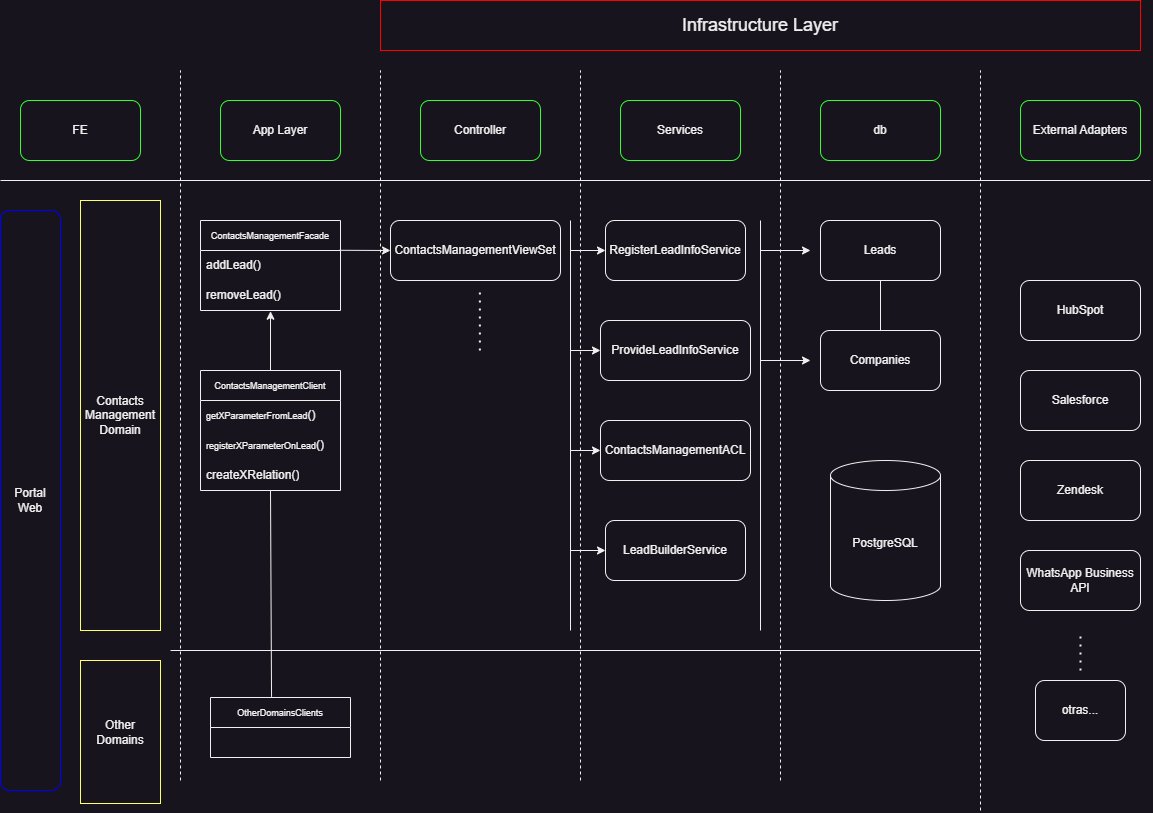

The diagram above was exported from draw.io. Its source (the exported page's mxGraphModel, read from the mxfile embedded in the PNG):
<mxGraphModel dx="1591" dy="786" grid="1" gridSize="10" guides="1" tooltips="1" connect="1" arrows="1" fold="1" page="1" pageScale="1" pageWidth="1169" pageHeight="827" math="0" shadow="0">
  <root>
    <mxCell id="0" />
    <mxCell id="1" parent="0" />
    <mxCell id="NrRqqa43vkLMXl32aHlb-1" value="FE" style="rounded=1;whiteSpace=wrap;html=1;strokeColor=#33FF33;" parent="1" vertex="1">
      <mxGeometry x="30" y="110" width="120" height="60" as="geometry" />
    </mxCell>
    <mxCell id="NrRqqa43vkLMXl32aHlb-2" value="App Layer" style="rounded=1;whiteSpace=wrap;html=1;strokeColor=#33FF33;" parent="1" vertex="1">
      <mxGeometry x="230" y="110" width="120" height="60" as="geometry" />
    </mxCell>
    <mxCell id="NrRqqa43vkLMXl32aHlb-3" value="Controller" style="rounded=1;whiteSpace=wrap;html=1;strokeColor=#33FF33;" parent="1" vertex="1">
      <mxGeometry x="430" y="110" width="120" height="60" as="geometry" />
    </mxCell>
    <mxCell id="NrRqqa43vkLMXl32aHlb-4" value="Services" style="rounded=1;whiteSpace=wrap;html=1;strokeColor=#33FF33;" parent="1" vertex="1">
      <mxGeometry x="630" y="110" width="120" height="60" as="geometry" />
    </mxCell>
    <mxCell id="NrRqqa43vkLMXl32aHlb-5" value="db" style="rounded=1;whiteSpace=wrap;html=1;strokeColor=#33FF33;" parent="1" vertex="1">
      <mxGeometry x="830" y="110" width="120" height="60" as="geometry" />
    </mxCell>
    <mxCell id="NrRqqa43vkLMXl32aHlb-6" value="Portal Web" style="rounded=1;whiteSpace=wrap;html=1;strokeColor=#0000FF;" parent="1" vertex="1">
      <mxGeometry x="10" y="220" width="60" height="580" as="geometry" />
    </mxCell>
    <mxCell id="9J80-8lfFD3dLldF2rKE-2" value="" style="endArrow=none;dashed=1;html=1;rounded=0;" edge="1" parent="1">
      <mxGeometry width="50" height="50" relative="1" as="geometry">
        <mxPoint x="190" y="790" as="sourcePoint" />
        <mxPoint x="190" y="80" as="targetPoint" />
      </mxGeometry>
    </mxCell>
    <mxCell id="9J80-8lfFD3dLldF2rKE-3" value="" style="endArrow=none;dashed=1;html=1;rounded=0;" edge="1" parent="1">
      <mxGeometry width="50" height="50" relative="1" as="geometry">
        <mxPoint x="390" y="790" as="sourcePoint" />
        <mxPoint x="390" y="80" as="targetPoint" />
      </mxGeometry>
    </mxCell>
    <mxCell id="9J80-8lfFD3dLldF2rKE-4" value="" style="endArrow=none;dashed=1;html=1;rounded=0;" edge="1" parent="1">
      <mxGeometry width="50" height="50" relative="1" as="geometry">
        <mxPoint x="590" y="790" as="sourcePoint" />
        <mxPoint x="590" y="80" as="targetPoint" />
      </mxGeometry>
    </mxCell>
    <mxCell id="9J80-8lfFD3dLldF2rKE-5" value="" style="endArrow=none;dashed=1;html=1;rounded=0;" edge="1" parent="1">
      <mxGeometry width="50" height="50" relative="1" as="geometry">
        <mxPoint x="790" y="790" as="sourcePoint" />
        <mxPoint x="790" y="80" as="targetPoint" />
      </mxGeometry>
    </mxCell>
    <mxCell id="9J80-8lfFD3dLldF2rKE-6" value="" style="endArrow=none;dashed=1;html=1;rounded=0;" edge="1" parent="1">
      <mxGeometry width="50" height="50" relative="1" as="geometry">
        <mxPoint x="990" y="820" as="sourcePoint" />
        <mxPoint x="990" y="80" as="targetPoint" />
      </mxGeometry>
    </mxCell>
    <mxCell id="9J80-8lfFD3dLldF2rKE-7" value="&lt;font style=&quot;font-size: 9px;&quot;&gt;ContactsManagementFacade&lt;/font&gt;" style="swimlane;fontStyle=0;childLayout=stackLayout;horizontal=1;startSize=30;horizontalStack=0;resizeParent=1;resizeParentMax=0;resizeLast=0;collapsible=1;marginBottom=0;whiteSpace=wrap;html=1;" vertex="1" parent="1">
      <mxGeometry x="210" y="230" width="140" height="90" as="geometry" />
    </mxCell>
    <mxCell id="9J80-8lfFD3dLldF2rKE-8" value="addLead()" style="text;strokeColor=none;fillColor=none;align=left;verticalAlign=middle;spacingLeft=4;spacingRight=4;overflow=hidden;points=[[0,0.5],[1,0.5]];portConstraint=eastwest;rotatable=0;whiteSpace=wrap;html=1;" vertex="1" parent="9J80-8lfFD3dLldF2rKE-7">
      <mxGeometry y="30" width="140" height="30" as="geometry" />
    </mxCell>
    <mxCell id="9J80-8lfFD3dLldF2rKE-10" value="&lt;font style=&quot;font-size: 12px;&quot;&gt;removeLead()&lt;/font&gt;" style="text;strokeColor=none;fillColor=none;align=left;verticalAlign=middle;spacingLeft=4;spacingRight=4;overflow=hidden;points=[[0,0.5],[1,0.5]];portConstraint=eastwest;rotatable=0;whiteSpace=wrap;html=1;" vertex="1" parent="9J80-8lfFD3dLldF2rKE-7">
      <mxGeometry y="60" width="140" height="30" as="geometry" />
    </mxCell>
    <mxCell id="9J80-8lfFD3dLldF2rKE-11" value="&lt;font style=&quot;font-size: 9px;&quot;&gt;ContactsManagementClient&lt;/font&gt;" style="swimlane;fontStyle=0;childLayout=stackLayout;horizontal=1;startSize=30;horizontalStack=0;resizeParent=1;resizeParentMax=0;resizeLast=0;collapsible=1;marginBottom=0;whiteSpace=wrap;html=1;" vertex="1" parent="1">
      <mxGeometry x="210" y="380" width="140" height="120" as="geometry" />
    </mxCell>
    <mxCell id="9J80-8lfFD3dLldF2rKE-12" value="&lt;font style=&quot;font-size: 9px;&quot;&gt;getXParameterFromLead&lt;/font&gt;()" style="text;strokeColor=none;fillColor=none;align=left;verticalAlign=middle;spacingLeft=4;spacingRight=4;overflow=hidden;points=[[0,0.5],[1,0.5]];portConstraint=eastwest;rotatable=0;whiteSpace=wrap;html=1;" vertex="1" parent="9J80-8lfFD3dLldF2rKE-11">
      <mxGeometry y="30" width="140" height="30" as="geometry" />
    </mxCell>
    <mxCell id="9J80-8lfFD3dLldF2rKE-13" value="&lt;font style=&quot;font-size: 9px;&quot;&gt;registerXParameterOnLead&lt;/font&gt;()" style="text;strokeColor=none;fillColor=none;align=left;verticalAlign=middle;spacingLeft=4;spacingRight=4;overflow=hidden;points=[[0,0.5],[1,0.5]];portConstraint=eastwest;rotatable=0;whiteSpace=wrap;html=1;" vertex="1" parent="9J80-8lfFD3dLldF2rKE-11">
      <mxGeometry y="60" width="140" height="30" as="geometry" />
    </mxCell>
    <mxCell id="9J80-8lfFD3dLldF2rKE-14" value="createXRelation()" style="text;strokeColor=none;fillColor=none;align=left;verticalAlign=middle;spacingLeft=4;spacingRight=4;overflow=hidden;points=[[0,0.5],[1,0.5]];portConstraint=eastwest;rotatable=0;whiteSpace=wrap;html=1;" vertex="1" parent="9J80-8lfFD3dLldF2rKE-11">
      <mxGeometry y="90" width="140" height="30" as="geometry" />
    </mxCell>
    <mxCell id="9J80-8lfFD3dLldF2rKE-15" value="ContactsManagementViewSet" style="rounded=1;whiteSpace=wrap;html=1;" vertex="1" parent="1">
      <mxGeometry x="400" y="230" width="170" height="60" as="geometry" />
    </mxCell>
    <mxCell id="9J80-8lfFD3dLldF2rKE-17" value="RegisterLeadInfoService" style="rounded=1;whiteSpace=wrap;html=1;" vertex="1" parent="1">
      <mxGeometry x="615" y="230" width="140" height="60" as="geometry" />
    </mxCell>
    <mxCell id="9J80-8lfFD3dLldF2rKE-18" value="ProvideLeadInfoService" style="rounded=1;whiteSpace=wrap;html=1;" vertex="1" parent="1">
      <mxGeometry x="610" y="330" width="150" height="60" as="geometry" />
    </mxCell>
    <mxCell id="9J80-8lfFD3dLldF2rKE-19" value="ContactsManagementACL" style="rounded=1;whiteSpace=wrap;html=1;" vertex="1" parent="1">
      <mxGeometry x="610" y="430" width="150" height="60" as="geometry" />
    </mxCell>
    <mxCell id="9J80-8lfFD3dLldF2rKE-20" value="LeadBuilderService" style="rounded=1;whiteSpace=wrap;html=1;" vertex="1" parent="1">
      <mxGeometry x="615" y="530" width="140" height="60" as="geometry" />
    </mxCell>
    <mxCell id="9J80-8lfFD3dLldF2rKE-21" value="External Adapters" style="rounded=1;whiteSpace=wrap;html=1;strokeColor=#33FF33;" vertex="1" parent="1">
      <mxGeometry x="1030" y="110" width="120" height="60" as="geometry" />
    </mxCell>
    <mxCell id="9J80-8lfFD3dLldF2rKE-22" value="Leads" style="rounded=1;whiteSpace=wrap;html=1;" vertex="1" parent="1">
      <mxGeometry x="830" y="230" width="120" height="60" as="geometry" />
    </mxCell>
    <mxCell id="9J80-8lfFD3dLldF2rKE-23" value="Companies" style="rounded=1;whiteSpace=wrap;html=1;" vertex="1" parent="1">
      <mxGeometry x="830" y="340" width="120" height="60" as="geometry" />
    </mxCell>
    <mxCell id="9J80-8lfFD3dLldF2rKE-24" value="PostgreSQL" style="shape=cylinder3;whiteSpace=wrap;html=1;boundedLbl=1;backgroundOutline=1;size=15;" vertex="1" parent="1">
      <mxGeometry x="840" y="470" width="110" height="140" as="geometry" />
    </mxCell>
    <mxCell id="9J80-8lfFD3dLldF2rKE-25" value="HubSpot" style="rounded=1;whiteSpace=wrap;html=1;" vertex="1" parent="1">
      <mxGeometry x="1030" y="290" width="120" height="60" as="geometry" />
    </mxCell>
    <mxCell id="9J80-8lfFD3dLldF2rKE-26" value="Salesforce" style="rounded=1;whiteSpace=wrap;html=1;" vertex="1" parent="1">
      <mxGeometry x="1030" y="380" width="120" height="60" as="geometry" />
    </mxCell>
    <mxCell id="9J80-8lfFD3dLldF2rKE-27" value="Zendesk" style="rounded=1;whiteSpace=wrap;html=1;" vertex="1" parent="1">
      <mxGeometry x="1030" y="470" width="120" height="60" as="geometry" />
    </mxCell>
    <mxCell id="9J80-8lfFD3dLldF2rKE-28" value="WhatsApp Business API" style="rounded=1;whiteSpace=wrap;html=1;" vertex="1" parent="1">
      <mxGeometry x="1030" y="560" width="120" height="60" as="geometry" />
    </mxCell>
    <mxCell id="9J80-8lfFD3dLldF2rKE-29" value="" style="endArrow=none;dashed=1;html=1;dashPattern=1 3;strokeWidth=2;rounded=0;" edge="1" parent="1">
      <mxGeometry width="50" height="50" relative="1" as="geometry">
        <mxPoint x="1090" y="680" as="sourcePoint" />
        <mxPoint x="1090" y="640" as="targetPoint" />
      </mxGeometry>
    </mxCell>
    <mxCell id="9J80-8lfFD3dLldF2rKE-30" value="otras..." style="rounded=1;whiteSpace=wrap;html=1;" vertex="1" parent="1">
      <mxGeometry x="1045" y="690" width="90" height="60" as="geometry" />
    </mxCell>
    <mxCell id="9J80-8lfFD3dLldF2rKE-32" value="" style="endArrow=none;html=1;rounded=0;entryX=0.5;entryY=0;entryDx=0;entryDy=0;exitX=0.5;exitY=1;exitDx=0;exitDy=0;" edge="1" parent="1" source="9J80-8lfFD3dLldF2rKE-22" target="9J80-8lfFD3dLldF2rKE-23">
      <mxGeometry width="50" height="50" relative="1" as="geometry">
        <mxPoint x="860" y="260" as="sourcePoint" />
        <mxPoint x="910" y="210" as="targetPoint" />
      </mxGeometry>
    </mxCell>
    <mxCell id="9J80-8lfFD3dLldF2rKE-33" value="" style="endArrow=none;html=1;rounded=0;" edge="1" parent="1">
      <mxGeometry width="50" height="50" relative="1" as="geometry">
        <mxPoint x="770" y="640" as="sourcePoint" />
        <mxPoint x="770" y="230" as="targetPoint" />
      </mxGeometry>
    </mxCell>
    <mxCell id="9J80-8lfFD3dLldF2rKE-34" value="" style="endArrow=classic;html=1;rounded=0;" edge="1" parent="1">
      <mxGeometry width="50" height="50" relative="1" as="geometry">
        <mxPoint x="770" y="260" as="sourcePoint" />
        <mxPoint x="820" y="260" as="targetPoint" />
      </mxGeometry>
    </mxCell>
    <mxCell id="9J80-8lfFD3dLldF2rKE-35" value="" style="endArrow=none;dashed=1;html=1;dashPattern=1 3;strokeWidth=2;rounded=0;" edge="1" parent="1">
      <mxGeometry width="50" height="50" relative="1" as="geometry">
        <mxPoint x="489.38" y="360" as="sourcePoint" />
        <mxPoint x="489.38" y="300" as="targetPoint" />
      </mxGeometry>
    </mxCell>
    <mxCell id="9J80-8lfFD3dLldF2rKE-36" value="" style="endArrow=none;html=1;rounded=0;" edge="1" parent="1">
      <mxGeometry width="50" height="50" relative="1" as="geometry">
        <mxPoint x="10" y="190" as="sourcePoint" />
        <mxPoint x="1160" y="190" as="targetPoint" />
      </mxGeometry>
    </mxCell>
    <mxCell id="9J80-8lfFD3dLldF2rKE-37" value="" style="endArrow=classic;html=1;rounded=0;" edge="1" parent="1">
      <mxGeometry width="50" height="50" relative="1" as="geometry">
        <mxPoint x="770" y="370" as="sourcePoint" />
        <mxPoint x="820" y="370" as="targetPoint" />
      </mxGeometry>
    </mxCell>
    <mxCell id="9J80-8lfFD3dLldF2rKE-38" value="" style="endArrow=classic;html=1;rounded=0;entryX=0;entryY=0.5;entryDx=0;entryDy=0;exitX=0.994;exitY=0.331;exitDx=0;exitDy=0;exitPerimeter=0;" edge="1" parent="1" source="9J80-8lfFD3dLldF2rKE-7" target="9J80-8lfFD3dLldF2rKE-15">
      <mxGeometry width="50" height="50" relative="1" as="geometry">
        <mxPoint x="350" y="261" as="sourcePoint" />
        <mxPoint x="400" y="220" as="targetPoint" />
      </mxGeometry>
    </mxCell>
    <mxCell id="9J80-8lfFD3dLldF2rKE-39" value="" style="endArrow=classic;html=1;rounded=0;entryX=0.5;entryY=1.024;entryDx=0;entryDy=0;entryPerimeter=0;exitX=0.5;exitY=0;exitDx=0;exitDy=0;" edge="1" parent="1" source="9J80-8lfFD3dLldF2rKE-11" target="9J80-8lfFD3dLldF2rKE-10">
      <mxGeometry width="50" height="50" relative="1" as="geometry">
        <mxPoint x="240" y="390" as="sourcePoint" />
        <mxPoint x="290" y="340" as="targetPoint" />
      </mxGeometry>
    </mxCell>
    <mxCell id="9J80-8lfFD3dLldF2rKE-40" value="" style="endArrow=none;html=1;rounded=0;" edge="1" parent="1">
      <mxGeometry width="50" height="50" relative="1" as="geometry">
        <mxPoint x="580" y="640" as="sourcePoint" />
        <mxPoint x="580" y="230" as="targetPoint" />
      </mxGeometry>
    </mxCell>
    <mxCell id="9J80-8lfFD3dLldF2rKE-41" value="" style="endArrow=classic;html=1;rounded=0;entryX=0;entryY=0.5;entryDx=0;entryDy=0;" edge="1" parent="1" target="9J80-8lfFD3dLldF2rKE-17">
      <mxGeometry width="50" height="50" relative="1" as="geometry">
        <mxPoint x="580" y="260" as="sourcePoint" />
        <mxPoint x="630" y="210" as="targetPoint" />
      </mxGeometry>
    </mxCell>
    <mxCell id="9J80-8lfFD3dLldF2rKE-42" value="" style="endArrow=classic;html=1;rounded=0;entryX=0;entryY=0.5;entryDx=0;entryDy=0;" edge="1" parent="1" target="9J80-8lfFD3dLldF2rKE-18">
      <mxGeometry width="50" height="50" relative="1" as="geometry">
        <mxPoint x="580" y="360" as="sourcePoint" />
        <mxPoint x="630" y="310" as="targetPoint" />
      </mxGeometry>
    </mxCell>
    <mxCell id="9J80-8lfFD3dLldF2rKE-43" value="" style="endArrow=classic;html=1;rounded=0;entryX=0;entryY=0.5;entryDx=0;entryDy=0;" edge="1" parent="1" target="9J80-8lfFD3dLldF2rKE-19">
      <mxGeometry width="50" height="50" relative="1" as="geometry">
        <mxPoint x="580" y="460" as="sourcePoint" />
        <mxPoint x="630" y="410" as="targetPoint" />
      </mxGeometry>
    </mxCell>
    <mxCell id="9J80-8lfFD3dLldF2rKE-44" value="" style="endArrow=classic;html=1;rounded=0;entryX=0;entryY=0.5;entryDx=0;entryDy=0;" edge="1" parent="1" target="9J80-8lfFD3dLldF2rKE-20">
      <mxGeometry width="50" height="50" relative="1" as="geometry">
        <mxPoint x="580" y="560" as="sourcePoint" />
        <mxPoint x="630" y="510" as="targetPoint" />
      </mxGeometry>
    </mxCell>
    <mxCell id="9J80-8lfFD3dLldF2rKE-45" value="" style="endArrow=none;html=1;rounded=0;exitX=0.436;exitY=-0.011;exitDx=0;exitDy=0;exitPerimeter=0;" edge="1" parent="1" source="9J80-8lfFD3dLldF2rKE-50">
      <mxGeometry width="50" height="50" relative="1" as="geometry">
        <mxPoint x="280.3199999999997" y="698.1399999999999" as="sourcePoint" />
        <mxPoint x="280" y="500" as="targetPoint" />
      </mxGeometry>
    </mxCell>
    <mxCell id="9J80-8lfFD3dLldF2rKE-48" value="" style="endArrow=none;html=1;rounded=0;" edge="1" parent="1">
      <mxGeometry width="50" height="50" relative="1" as="geometry">
        <mxPoint x="180" y="660" as="sourcePoint" />
        <mxPoint x="990" y="660" as="targetPoint" />
      </mxGeometry>
    </mxCell>
    <mxCell id="9J80-8lfFD3dLldF2rKE-50" value="&lt;font style=&quot;font-size: 9px;&quot;&gt;OtherDomainsClients&lt;/font&gt;" style="swimlane;fontStyle=0;childLayout=stackLayout;horizontal=1;startSize=30;horizontalStack=0;resizeParent=1;resizeParentMax=0;resizeLast=0;collapsible=1;marginBottom=0;whiteSpace=wrap;html=1;" vertex="1" parent="1">
      <mxGeometry x="220" y="707" width="140" height="60" as="geometry" />
    </mxCell>
    <mxCell id="9J80-8lfFD3dLldF2rKE-54" value="&lt;font style=&quot;font-size: 12px;&quot;&gt;Contacts Management Domain&lt;/font&gt;" style="text;html=1;strokeColor=#FFFF66;fillColor=none;align=center;verticalAlign=middle;whiteSpace=wrap;rounded=0;" vertex="1" parent="1">
      <mxGeometry x="90" y="210" width="80" height="430" as="geometry" />
    </mxCell>
    <mxCell id="9J80-8lfFD3dLldF2rKE-55" value="&lt;font style=&quot;font-size: 12px;&quot;&gt;Other Domains&lt;/font&gt;" style="text;html=1;strokeColor=#FFFF66;fillColor=none;align=center;verticalAlign=middle;whiteSpace=wrap;rounded=0;" vertex="1" parent="1">
      <mxGeometry x="90" y="670" width="80" height="143" as="geometry" />
    </mxCell>
    <mxCell id="9J80-8lfFD3dLldF2rKE-56" value="&lt;font style=&quot;font-size: 18px;&quot;&gt;Infrastructure Layer&lt;/font&gt;" style="rounded=0;whiteSpace=wrap;html=1;strokeColor=#FF0000;" vertex="1" parent="1">
      <mxGeometry x="390" y="10" width="760" height="50" as="geometry" />
    </mxCell>
  </root>
</mxGraphModel>